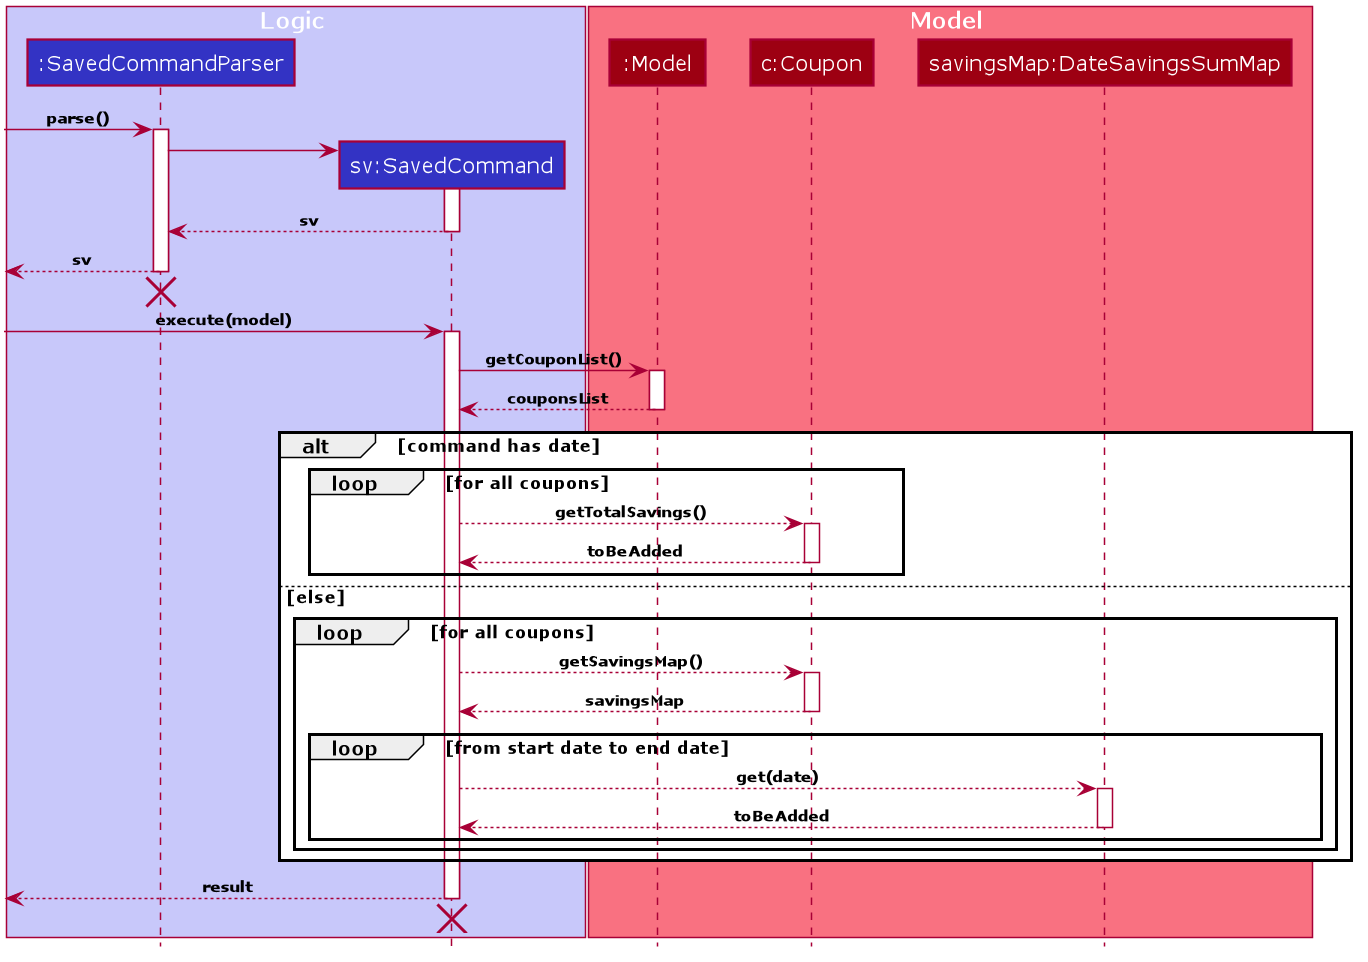

The diagram above was rendered by PlantUML. Its source (embedded in the PNG):
@startuml










skinparam BackgroundColor #FFFFFFF

skinparam Shadowing false

skinparam Class {
    FontColor #FFFFFF
    BorderThickness 1
    BorderColor #FFFFFF
    StereotypeFontColor #FFFFFF
    FontName Verdana
    AttributeFontColor #FFFFFF
}

skinparam Actor {
    BorderColor #000000
    Color #000000
    FontName Verdana
}

skinparam Sequence {
    MessageAlign center
    BoxFontSize 15
    BoxPadding 0
    BoxFontColor #FFFFFF
    FontName Verdana
}

skinparam Participant {
    FontColor #FFFFFFF
    Padding 20
}

skinparam GenericDisplay zz

skinparam ArrowFontSize 10
skinparam ArrowFontStyle bold

skinparam NoteBackgroundColor ghostwhite
skinparam NoteBorderColor #3333C4
skinparam DefaultFontName Verdana

skinparam MinClassWidth 50
skinparam ParticipantPadding 10
skinparam Shadowing false
skinparam DefaultTextAlignment center
skinparam packageStyle Rectangle
skinparam classAttributeIconSize 0
skinparam genericDisplay old

hide footbox
hide members
hide circle

box Logic #C8C8FA
participant ":SavedCommandParser" as SavedCommandParser #3333C4
participant "sv:SavedCommand" as SavedCommand #3333C4
end box

box Model #F97181
participant ":Model" as Model #9D0012
participant "c:Coupon" as Coupon #9D0012
participant "savingsMap:DateSavingsSumMap" as DateSavingsSumMap #9D0012
end box

[-> SavedCommandParser : parse()
activate SavedCommandParser

create SavedCommand
SavedCommandParser -> SavedCommand
activate SavedCommand

SavedCommand --> SavedCommandParser : sv
deactivate SavedCommand

[<-- SavedCommandParser: sv
deactivate SavedCommandParser
[<[hidden]- SavedCommandParser
destroy SavedCommandParser

[-> SavedCommand : execute(model)
activate SavedCommand

SavedCommand -> Model : getCouponList()
activate Model

Model --> SavedCommand : couponsList
deactivate Model

alt command has date
    loop for all coupons
        SavedCommand --> Coupon : getTotalSavings()
        activate Coupon

        Coupon --> SavedCommand : toBeAdded
        deactivate Coupon
    end
else else
    loop for all coupons
        SavedCommand --> Coupon : getSavingsMap()
        activate Coupon

        Coupon --> SavedCommand : savingsMap
        deactivate Coupon
        loop from start date to end date
            SavedCommand --> DateSavingsSumMap : get(date)
            activate DateSavingsSumMap

            DateSavingsSumMap --> SavedCommand : toBeAdded
            deactivate DateSavingsSumMap
        end
    end
end

[<-- SavedCommand : result
deactivate SavedCommand
[<[hidden]- SavedCommand
destroy SavedCommand

@enduml